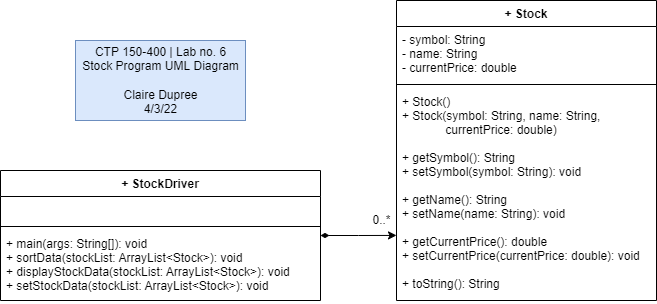

The diagram above was exported from draw.io. Its source (the exported page's mxGraphModel, read from the mxfile embedded in the PNG):
<mxGraphModel dx="1385" dy="635" grid="1" gridSize="10" guides="1" tooltips="1" connect="1" arrows="1" fold="1" page="1" pageScale="1" pageWidth="850" pageHeight="1100" math="0" shadow="0">
  <root>
    <mxCell id="0" />
    <mxCell id="1" parent="0" />
    <mxCell id="Us4Alsc6WUaH94KdaWyT-12" style="edgeStyle=orthogonalEdgeStyle;rounded=0;orthogonalLoop=1;jettySize=auto;html=1;entryX=0;entryY=0.693;entryDx=0;entryDy=0;entryPerimeter=0;startArrow=diamondThin;startFill=1;" edge="1" parent="1" source="Us4Alsc6WUaH94KdaWyT-1" target="Us4Alsc6WUaH94KdaWyT-8">
      <mxGeometry relative="1" as="geometry" />
    </mxCell>
    <mxCell id="Us4Alsc6WUaH94KdaWyT-1" value="+ StockDriver" style="swimlane;fontStyle=1;align=center;verticalAlign=top;childLayout=stackLayout;horizontal=1;startSize=26;horizontalStack=0;resizeParent=1;resizeParentMax=0;resizeLast=0;collapsible=1;marginBottom=0;" vertex="1" parent="1">
      <mxGeometry x="114" y="250" width="320" height="130" as="geometry" />
    </mxCell>
    <mxCell id="Us4Alsc6WUaH94KdaWyT-2" value=" " style="text;strokeColor=none;fillColor=none;align=left;verticalAlign=top;spacingLeft=4;spacingRight=4;overflow=hidden;rotatable=0;points=[[0,0.5],[1,0.5]];portConstraint=eastwest;" vertex="1" parent="Us4Alsc6WUaH94KdaWyT-1">
      <mxGeometry y="26" width="320" height="26" as="geometry" />
    </mxCell>
    <mxCell id="Us4Alsc6WUaH94KdaWyT-3" value="" style="line;strokeWidth=1;fillColor=none;align=left;verticalAlign=middle;spacingTop=-1;spacingLeft=3;spacingRight=3;rotatable=0;labelPosition=right;points=[];portConstraint=eastwest;" vertex="1" parent="Us4Alsc6WUaH94KdaWyT-1">
      <mxGeometry y="52" width="320" height="8" as="geometry" />
    </mxCell>
    <mxCell id="Us4Alsc6WUaH94KdaWyT-4" value="+ main(args: String[]): void&#10;+ sortData(stockList: ArrayList&lt;Stock&gt;): void&#10;+ displayStockData(stockList: ArrayList&lt;Stock&gt;): void&#10;+ setStockData(stockList: ArrayList&lt;Stock&gt;): void" style="text;strokeColor=none;fillColor=none;align=left;verticalAlign=top;spacingLeft=4;spacingRight=4;overflow=hidden;rotatable=0;points=[[0,0.5],[1,0.5]];portConstraint=eastwest;" vertex="1" parent="Us4Alsc6WUaH94KdaWyT-1">
      <mxGeometry y="60" width="320" height="70" as="geometry" />
    </mxCell>
    <mxCell id="Us4Alsc6WUaH94KdaWyT-5" value="+ Stock" style="swimlane;fontStyle=1;align=center;verticalAlign=top;childLayout=stackLayout;horizontal=1;startSize=26;horizontalStack=0;resizeParent=1;resizeParentMax=0;resizeLast=0;collapsible=1;marginBottom=0;" vertex="1" parent="1">
      <mxGeometry x="510" y="80" width="260" height="300" as="geometry" />
    </mxCell>
    <mxCell id="Us4Alsc6WUaH94KdaWyT-6" value="- symbol: String&#10;- name: String&#10;- currentPrice: double" style="text;strokeColor=none;fillColor=none;align=left;verticalAlign=top;spacingLeft=4;spacingRight=4;overflow=hidden;rotatable=0;points=[[0,0.5],[1,0.5]];portConstraint=eastwest;" vertex="1" parent="Us4Alsc6WUaH94KdaWyT-5">
      <mxGeometry y="26" width="260" height="54" as="geometry" />
    </mxCell>
    <mxCell id="Us4Alsc6WUaH94KdaWyT-7" value="" style="line;strokeWidth=1;fillColor=none;align=left;verticalAlign=middle;spacingTop=-1;spacingLeft=3;spacingRight=3;rotatable=0;labelPosition=right;points=[];portConstraint=eastwest;" vertex="1" parent="Us4Alsc6WUaH94KdaWyT-5">
      <mxGeometry y="80" width="260" height="8" as="geometry" />
    </mxCell>
    <mxCell id="Us4Alsc6WUaH94KdaWyT-8" value="+ Stock()&#10;+ Stock(symbol: String, name: String, &#10;             currentPrice: double)&#10;&#10;+ getSymbol(): String&#10;+ setSymbol(symbol: String): void&#10;&#10;+ getName(): String&#10;+ setName(name: String): void&#10;&#10;+ getCurrentPrice(): double&#10;+ setCurrentPrice(currentPrice: double): void&#10;&#10;+ toString(): String" style="text;strokeColor=none;fillColor=none;align=left;verticalAlign=top;spacingLeft=4;spacingRight=4;overflow=hidden;rotatable=0;points=[[0,0.5],[1,0.5]];portConstraint=eastwest;" vertex="1" parent="Us4Alsc6WUaH94KdaWyT-5">
      <mxGeometry y="88" width="260" height="212" as="geometry" />
    </mxCell>
    <mxCell id="Us4Alsc6WUaH94KdaWyT-10" value="0..*" style="text;html=1;align=center;verticalAlign=middle;resizable=0;points=[];autosize=1;strokeColor=none;fillColor=none;" vertex="1" parent="1">
      <mxGeometry x="480" y="290" width="30" height="20" as="geometry" />
    </mxCell>
    <mxCell id="Us4Alsc6WUaH94KdaWyT-13" value="CTP 150-400 | Lab no. 6&lt;br&gt;Stock Program UML Diagram&lt;br&gt;&lt;br&gt;Claire Dupree&lt;br&gt;4/3/22" style="text;html=1;align=center;verticalAlign=middle;resizable=0;points=[];autosize=1;strokeColor=#6c8ebf;fillColor=#dae8fc;" vertex="1" parent="1">
      <mxGeometry x="189" y="120" width="170" height="80" as="geometry" />
    </mxCell>
  </root>
</mxGraphModel>